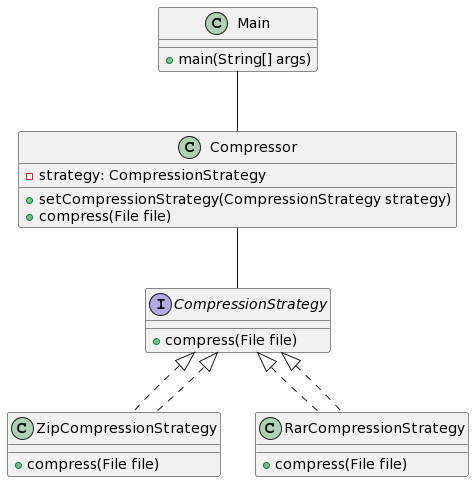

The diagram above was rendered by PlantUML. Its source (embedded in the PNG):
@startuml
interface CompressionStrategy {
  +compress(File file)
}

class ZipCompressionStrategy implements CompressionStrategy {
  +compress(File file)
}

class RarCompressionStrategy implements CompressionStrategy {
  +compress(File file)
}

class Compressor {
  -strategy: CompressionStrategy
  +setCompressionStrategy(CompressionStrategy strategy)
  +compress(File file)
}

class Main {
  +main(String[] args)
}

CompressionStrategy <|.. ZipCompressionStrategy
CompressionStrategy <|.. RarCompressionStrategy
Compressor -- CompressionStrategy
Main -- Compressor
@enduml